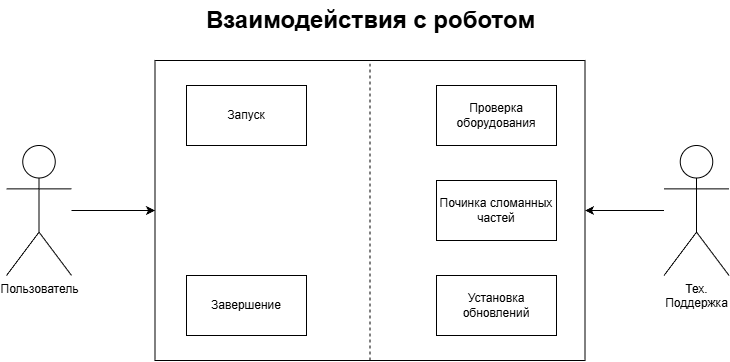

The diagram above was exported from draw.io. Its source (the exported page's mxGraphModel, read from the mxfile embedded in the PNG):
<mxGraphModel dx="1426" dy="785" grid="1" gridSize="10" guides="1" tooltips="1" connect="1" arrows="1" fold="1" page="1" pageScale="1" pageWidth="827" pageHeight="1169" math="0" shadow="0">
  <root>
    <mxCell id="0" />
    <mxCell id="1" parent="0" />
    <mxCell id="KyvIqsrPfwc68ZucoKT6-3" parent="1" style="rounded=0;whiteSpace=wrap;html=1;" value="" vertex="1">
      <mxGeometry height="300" width="430" x="198.5" y="190" as="geometry" />
    </mxCell>
    <mxCell id="KyvIqsrPfwc68ZucoKT6-9" edge="1" parent="1" source="KyvIqsrPfwc68ZucoKT6-8" style="edgeStyle=orthogonalEdgeStyle;rounded=0;orthogonalLoop=1;jettySize=auto;html=1;entryX=0;entryY=0.5;entryDx=0;entryDy=0;" target="KyvIqsrPfwc68ZucoKT6-3">
      <mxGeometry relative="1" as="geometry" />
    </mxCell>
    <mxCell id="KyvIqsrPfwc68ZucoKT6-8" parent="1" style="shape=umlActor;verticalLabelPosition=bottom;verticalAlign=top;html=1;outlineConnect=0;" value="&lt;span style=&quot;text-wrap-mode: wrap;&quot;&gt;Пользователь&lt;/span&gt;" vertex="1">
      <mxGeometry height="130" width="65" x="50" y="275" as="geometry" />
    </mxCell>
    <mxCell id="KyvIqsrPfwc68ZucoKT6-11" edge="1" parent="1" source="KyvIqsrPfwc68ZucoKT6-10" style="edgeStyle=orthogonalEdgeStyle;rounded=0;orthogonalLoop=1;jettySize=auto;html=1;entryX=1;entryY=0.5;entryDx=0;entryDy=0;" target="KyvIqsrPfwc68ZucoKT6-3">
      <mxGeometry relative="1" as="geometry" />
    </mxCell>
    <mxCell id="KyvIqsrPfwc68ZucoKT6-10" parent="1" style="shape=umlActor;verticalLabelPosition=bottom;verticalAlign=top;html=1;outlineConnect=0;" value="&lt;span style=&quot;text-wrap-mode: wrap;&quot;&gt;Тех. Поддержка&lt;/span&gt;" vertex="1">
      <mxGeometry height="130" width="65" x="707.5" y="275" as="geometry" />
    </mxCell>
    <mxCell id="KyvIqsrPfwc68ZucoKT6-12" parent="1" style="rounded=0;whiteSpace=wrap;html=1;" value="Запуск" vertex="1">
      <mxGeometry height="60" width="120" x="230" y="215" as="geometry" />
    </mxCell>
    <mxCell id="KyvIqsrPfwc68ZucoKT6-13" parent="1" style="rounded=0;whiteSpace=wrap;html=1;" value="Завершение" vertex="1">
      <mxGeometry height="60" width="120" x="230" y="405" as="geometry" />
    </mxCell>
    <mxCell id="KyvIqsrPfwc68ZucoKT6-15" edge="1" parent="1" source="KyvIqsrPfwc68ZucoKT6-3" style="endArrow=none;dashed=1;html=1;rounded=0;entryX=0.5;entryY=0;entryDx=0;entryDy=0;exitX=0.5;exitY=1;exitDx=0;exitDy=0;" target="KyvIqsrPfwc68ZucoKT6-3" value="">
      <mxGeometry height="50" relative="1" width="50" as="geometry">
        <mxPoint x="390" y="430" as="sourcePoint" />
        <mxPoint x="440" y="380" as="targetPoint" />
      </mxGeometry>
    </mxCell>
    <mxCell id="KyvIqsrPfwc68ZucoKT6-16" parent="1" style="rounded=0;whiteSpace=wrap;html=1;" value="Проверка оборудования" vertex="1">
      <mxGeometry height="60" width="120" x="480" y="215" as="geometry" />
    </mxCell>
    <mxCell id="KyvIqsrPfwc68ZucoKT6-20" parent="1" style="rounded=0;whiteSpace=wrap;html=1;" value="Починка сломанных частей" vertex="1">
      <mxGeometry height="60" width="120" x="480" y="310" as="geometry" />
    </mxCell>
    <mxCell id="KyvIqsrPfwc68ZucoKT6-21" parent="1" style="rounded=0;whiteSpace=wrap;html=1;" value="Установка обновлений" vertex="1">
      <mxGeometry height="60" width="120" x="480" y="405" as="geometry" />
    </mxCell>
    <mxCell id="KyvIqsrPfwc68ZucoKT6-22" parent="1" style="text;strokeColor=none;fillColor=none;html=1;fontSize=24;fontStyle=1;verticalAlign=middle;align=center;" value="Взаимодействия с роботом" vertex="1">
      <mxGeometry height="40" width="100" x="364" y="130" as="geometry" />
    </mxCell>
  </root>
</mxGraphModel>